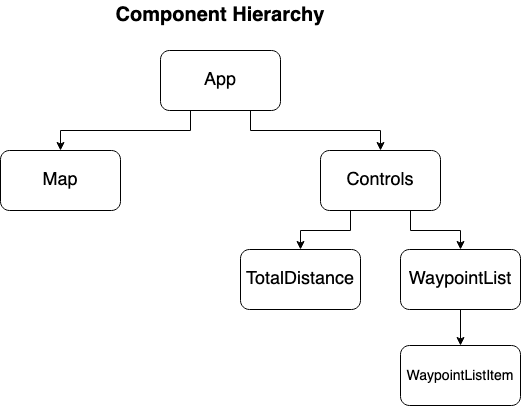

The diagram above was exported from draw.io. Its source (the exported page's mxGraphModel, read from the mxfile embedded in the PNG):
<mxGraphModel dx="1426" dy="820" grid="1" gridSize="10" guides="1" tooltips="1" connect="1" arrows="1" fold="1" page="1" pageScale="1" pageWidth="827" pageHeight="1169" math="0" shadow="0">
  <root>
    <mxCell id="0" />
    <mxCell id="1" parent="0" />
    <mxCell id="JqeBt1GWrYJTtnrT1O88-1" value="&lt;font style=&quot;font-size: 20px;&quot;&gt;&lt;font style=&quot;font-size: 20px;&quot;&gt;&lt;b&gt;Component Hierarchy&lt;/b&gt;&lt;/font&gt;&lt;br&gt;&lt;/font&gt;" style="text;html=1;strokeColor=none;fillColor=none;align=center;verticalAlign=middle;whiteSpace=wrap;rounded=0;" vertex="1" parent="1">
      <mxGeometry x="235" y="240" width="290" height="30" as="geometry" />
    </mxCell>
    <mxCell id="JqeBt1GWrYJTtnrT1O88-5" style="edgeStyle=orthogonalEdgeStyle;rounded=0;orthogonalLoop=1;jettySize=auto;html=1;entryX=0.5;entryY=0;entryDx=0;entryDy=0;fontSize=18;exitX=0.75;exitY=1;exitDx=0;exitDy=0;" edge="1" parent="1" source="JqeBt1GWrYJTtnrT1O88-2" target="JqeBt1GWrYJTtnrT1O88-4">
      <mxGeometry relative="1" as="geometry" />
    </mxCell>
    <mxCell id="JqeBt1GWrYJTtnrT1O88-6" style="edgeStyle=orthogonalEdgeStyle;rounded=0;orthogonalLoop=1;jettySize=auto;html=1;fontSize=18;exitX=0.25;exitY=1;exitDx=0;exitDy=0;" edge="1" parent="1" source="JqeBt1GWrYJTtnrT1O88-2" target="JqeBt1GWrYJTtnrT1O88-3">
      <mxGeometry relative="1" as="geometry" />
    </mxCell>
    <mxCell id="JqeBt1GWrYJTtnrT1O88-2" value="&lt;div&gt;App&lt;/div&gt;" style="rounded=1;whiteSpace=wrap;html=1;fontSize=18;" vertex="1" parent="1">
      <mxGeometry x="320" y="290" width="120" height="60" as="geometry" />
    </mxCell>
    <mxCell id="JqeBt1GWrYJTtnrT1O88-3" value="Map" style="rounded=1;whiteSpace=wrap;html=1;fontSize=18;" vertex="1" parent="1">
      <mxGeometry x="160" y="390" width="120" height="60" as="geometry" />
    </mxCell>
    <mxCell id="JqeBt1GWrYJTtnrT1O88-11" style="edgeStyle=orthogonalEdgeStyle;rounded=0;orthogonalLoop=1;jettySize=auto;html=1;exitX=0.75;exitY=1;exitDx=0;exitDy=0;fontSize=18;" edge="1" parent="1" source="JqeBt1GWrYJTtnrT1O88-4" target="JqeBt1GWrYJTtnrT1O88-9">
      <mxGeometry relative="1" as="geometry" />
    </mxCell>
    <mxCell id="JqeBt1GWrYJTtnrT1O88-12" style="edgeStyle=orthogonalEdgeStyle;rounded=0;orthogonalLoop=1;jettySize=auto;html=1;exitX=0.25;exitY=1;exitDx=0;exitDy=0;entryX=0.5;entryY=0;entryDx=0;entryDy=0;fontSize=18;" edge="1" parent="1" source="JqeBt1GWrYJTtnrT1O88-4" target="JqeBt1GWrYJTtnrT1O88-10">
      <mxGeometry relative="1" as="geometry" />
    </mxCell>
    <mxCell id="JqeBt1GWrYJTtnrT1O88-4" value="Controls" style="rounded=1;whiteSpace=wrap;html=1;fontSize=18;" vertex="1" parent="1">
      <mxGeometry x="480" y="390" width="120" height="60" as="geometry" />
    </mxCell>
    <mxCell id="JqeBt1GWrYJTtnrT1O88-15" style="edgeStyle=orthogonalEdgeStyle;rounded=0;orthogonalLoop=1;jettySize=auto;html=1;exitX=0.5;exitY=1;exitDx=0;exitDy=0;fontSize=14;" edge="1" parent="1" source="JqeBt1GWrYJTtnrT1O88-9" target="JqeBt1GWrYJTtnrT1O88-14">
      <mxGeometry relative="1" as="geometry" />
    </mxCell>
    <mxCell id="JqeBt1GWrYJTtnrT1O88-9" value="WaypointList" style="rounded=1;whiteSpace=wrap;html=1;fontSize=18;" vertex="1" parent="1">
      <mxGeometry x="560" y="489" width="120" height="60" as="geometry" />
    </mxCell>
    <mxCell id="JqeBt1GWrYJTtnrT1O88-10" value="TotalDistance" style="rounded=1;whiteSpace=wrap;html=1;fontSize=18;" vertex="1" parent="1">
      <mxGeometry x="400" y="489" width="120" height="60" as="geometry" />
    </mxCell>
    <mxCell id="JqeBt1GWrYJTtnrT1O88-14" value="&lt;font style=&quot;font-size: 14px;&quot;&gt;WaypointListItem&lt;/font&gt;" style="rounded=1;whiteSpace=wrap;html=1;fontSize=18;" vertex="1" parent="1">
      <mxGeometry x="560" y="585" width="120" height="60" as="geometry" />
    </mxCell>
  </root>
</mxGraphModel>